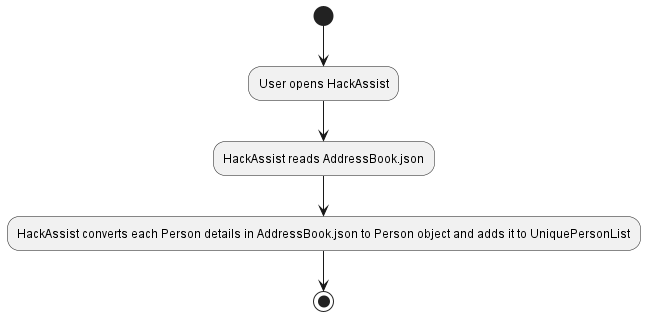

The diagram above was rendered by PlantUML. Its source (embedded in the PNG):
@startuml

(*) --> "User opens HackAssist"
"User opens HackAssist" --> "HackAssist reads AddressBook.json"
"HackAssist reads AddressBook.json" --> "HackAssist converts each Person details in AddressBook.json to Person object and adds it to UniquePersonList"
"HackAssist converts each Person details in AddressBook.json to Person object and adds it to UniquePersonList" --> (*)

@enduml